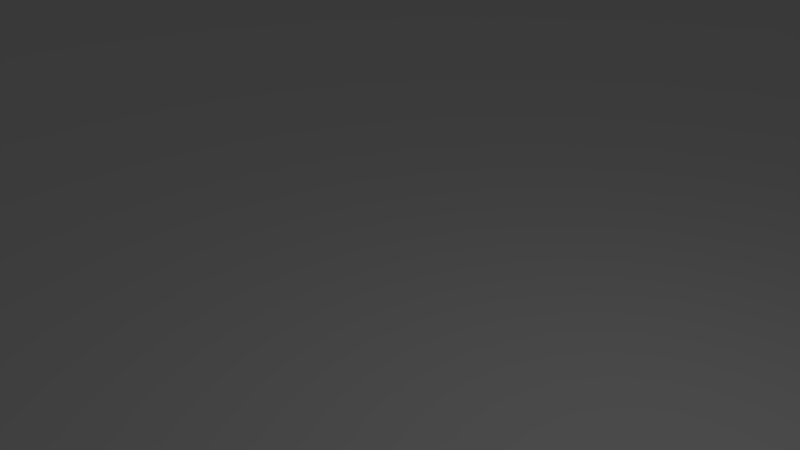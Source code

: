 # Source: roadT.blend  (saved by Blender 2.78.0; exported with 4.5.12 LTS)
import bpy
from mathutils import Matrix  # noqa: F401  (used for matrix-valued properties, if any)

bpy.ops.wm.read_factory_settings(use_empty=True)
scene = bpy.context.scene
scene.name = 'Scene'

# ---- collections
col_collection_1 = bpy.data.collections.new('Collection 1'); scene.collection.children.link(col_collection_1)

# ---- world
world_world = bpy.data.worlds.new('World'); scene.world = world_world
world_world.color = (0.05088, 0.05088, 0.05088)
world_world.use_sun_shadow = False
world_world.sun_shadow_jitter_overblur = 0.0
world_world.cycles.sampling_method = 'MANUAL'

# ---- cameras
cam_camera = bpy.data.cameras.new('Camera')
cam_camera.clip_end = 100.0
cam_camera.lens = 35.0
cam_camera.sensor_width = 32.0
cam_camera.sensor_height = 18.0
cam_camera.ortho_scale = 7.314
cam_camera.dof.focus_distance = 0.0
cam_camera.dof.aperture_fstop = 128.0

# ---- lights
light_lamp = bpy.data.lights.new('Lamp', 'POINT')
light_lamp.transmission_factor = 0.0
light_lamp.cutoff_distance = 30.0
light_lamp.energy = 100.0
light_lamp.shadow_buffer_clip_start = 1.001
light_lamp.shadow_soft_size = 0.1
light_lamp.shadow_maximum_resolution = 0.006
light_lamp.use_absolute_resolution = True

# ---- meshes
me_plane = bpy.data.meshes.new('Plane')
me_plane.from_pydata([(-120.0, -120.0, -2.372), (120.0, -120.0, -2.372), (-120.0, 120.0, -2.372), (120.0, 120.0, -2.372), (-120.0, 80.01, -2.372), (-120.0, -80.01, -2.372), (120.0, -80.01, -2.372), (120.0, 80.01, -2.372), (-80.01, -120.0, -2.372), (-80.01, 120.0, -2.372), (-80.01, -80.01, -2.372), (-80.01, 80.01, -2.372), (80.0, -120.0, -2.372), (80.0, 120.0, -2.372), (80.0, -80.01, -2.372), (80.0, 80.01, -2.372), (-120.0, -80.01, 2.622), (-120.0, -120.0, 2.622), (80.0, -120.0, 2.622), (120.0, -120.0, 2.622), (120.0, 80.01, 2.622), (120.0, 120.0, 2.622), (-80.01, 120.0, 2.622), (-120.0, 120.0, 2.622), (-120.0, 80.01, 2.622), (120.0, -80.01, 2.622), (-80.01, -80.01, 2.622), (-80.01, 80.01, 2.622), (-80.01, -120.0, 2.622), (80.0, 120.0, 2.622), (80.0, -80.01, 2.622), (80.0, 80.01, 2.622)], [], [(9, 2, 23, 22), (0, 8, 28, 17), (7, 3, 21, 20), (5, 10, 11, 4), (4, 11, 27, 24), (11, 9, 22, 27), (10, 14, 15, 11), (8, 12, 14, 10), (11, 15, 13, 9), (31, 20, 21, 29), (18, 19, 25, 30), (30, 25, 20, 31), (17, 28, 26, 16), (24, 27, 22, 23), (3, 13, 29, 21), (2, 4, 24, 23), (1, 6, 25, 19), (15, 14, 30, 31), (6, 7, 20, 25), (14, 12, 18, 30), (5, 0, 17, 16), (8, 10, 26, 28), (10, 5, 16, 26), (13, 15, 31, 29), (12, 1, 19, 18)])
me_plane.use_remesh_preserve_volume = False
me_plane.use_remesh_preserve_attributes = False
me_plane.use_mirror_vertex_groups = False
me_plane.update()

# ---- objects
ob_plane = bpy.data.objects.new('Plane', me_plane)
ob_lamp = bpy.data.objects.new('Lamp', light_lamp)
ob_camera = bpy.data.objects.new('Camera', cam_camera)

# ---- transforms, parenting, visibility, modifiers, constraints
ob_plane.location = (0.0, 0.0, 0.0)
ob_plane.lineart.crease_threshold = 0.0
ob_lamp.location = (4.076, 1.005, 5.904)
ob_lamp.rotation_euler = (0.6503, 0.05522, 1.866)
ob_lamp.lock_rotations_4d = False
ob_lamp.empty_display_type = 'ARROWS'
ob_lamp.color = (0.0, 0.0, 0.0, 0.0)
ob_lamp.lineart.crease_threshold = 0.0
ob_camera.location = (7.481, -6.508, 5.344)
ob_camera.rotation_euler = (1.109, 0.0, 0.8149)
ob_camera.lock_rotations_4d = False
ob_camera.empty_display_type = 'ARROWS'
ob_camera.color = (0.0, 0.0, 0.0, 0.0)
ob_camera.display_type = 'WIRE'
ob_camera.lineart.crease_threshold = 0.0

# ---- collection membership
col_collection_1.objects.link(ob_plane)
col_collection_1.objects.link(ob_lamp)
col_collection_1.objects.link(ob_camera)

# ---- scene / render settings (as saved in the file)
scene.camera = ob_camera
scene.frame_start = 1; scene.frame_end = 250; scene.frame_set(1)
scene.render.engine = 'BLENDER_EEVEE_NEXT'
scene.render.resolution_percentage = 50
scene.render.dither_intensity = 0.0
scene.cycles.use_denoising = False
scene.cycles.samples = 128
scene.cycles.sampling_pattern = 'TABULATED_SOBOL'
scene.cycles.light_sampling_threshold = 0.0
scene.cycles.use_adaptive_sampling = False
scene.cycles.use_light_tree = False
scene.cycles.blur_glossy = 0.0
scene.cycles.sample_clamp_indirect = 0.0
scene.view_settings.view_transform = 'Standard'
bpy.context.view_layer.update()
